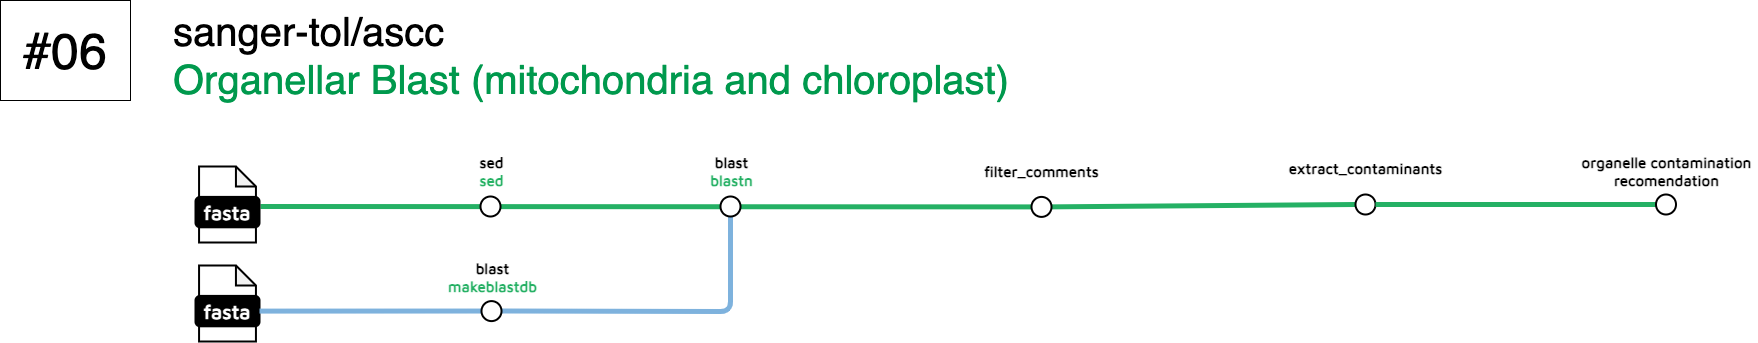

The diagram above was exported from draw.io. Its source (the exported page's mxGraphModel, read from the mxfile embedded in the PNG):
<mxGraphModel dx="4252" dy="4601" grid="0" gridSize="10" guides="1" tooltips="1" connect="1" arrows="1" fold="1" page="0" pageScale="1" pageWidth="827" pageHeight="1169" math="0" shadow="0">
  <root>
    <mxCell id="0" />
    <mxCell id="1" parent="0" />
    <mxCell id="2" value="" style="endArrow=none;html=1;rounded=1;strokeWidth=5;strokeColor=#24B064;fontSize=14;labelBackgroundColor=none;entryX=0;entryY=0.5;entryDx=0;entryDy=0;" edge="1" target="27" parent="1">
      <mxGeometry width="50" height="50" relative="1" as="geometry">
        <mxPoint x="-2003" y="1248" as="sourcePoint" />
        <mxPoint x="-908" y="1246" as="targetPoint" />
      </mxGeometry>
    </mxCell>
    <mxCell id="3" value="" style="endArrow=none;html=1;rounded=1;strokeWidth=5;strokeColor=#7EB2DD;exitX=1;exitY=0.5;exitDx=0;exitDy=0;labelBackgroundColor=none;" edge="1" source="25" parent="1">
      <mxGeometry width="50" height="50" relative="1" as="geometry">
        <mxPoint x="-1980.9999999999998" y="1355" as="sourcePoint" />
        <mxPoint x="-1533" y="1250" as="targetPoint" />
        <Array as="points">
          <mxPoint x="-1533" y="1353" />
        </Array>
      </mxGeometry>
    </mxCell>
    <mxCell id="4" value="" style="endArrow=none;html=1;rounded=1;strokeWidth=5;strokeColor=#24B064;fontSize=14;labelBackgroundColor=none;entryX=0;entryY=0.5;entryDx=0;entryDy=0;" edge="1" source="27" target="18" parent="1">
      <mxGeometry width="50" height="50" relative="1" as="geometry">
        <mxPoint x="-2003" y="1248" as="sourcePoint" />
        <mxPoint x="-594" y="1248" as="targetPoint" />
      </mxGeometry>
    </mxCell>
    <mxCell id="5" value="" style="endArrow=none;html=1;rounded=1;strokeWidth=5;strokeColor=#24B064;fontSize=14;labelBackgroundColor=none;" edge="1" source="20" parent="1">
      <mxGeometry width="50" height="50" relative="1" as="geometry">
        <mxPoint x="-2003" y="1248" as="sourcePoint" />
        <mxPoint x="-594" y="1248" as="targetPoint" />
      </mxGeometry>
    </mxCell>
    <mxCell id="6" value="&lt;font style=&quot;font-size: 40px;&quot;&gt;&lt;span style=&quot;font-weight: normal;&quot;&gt;sanger-tol/ascc&lt;br&gt;&lt;/span&gt;&lt;font style=&quot;font-weight: normal;&quot; color=&quot;#00994d&quot;&gt;Organellar Blast (mitochondria and chloroplast)&lt;/font&gt;&lt;/font&gt;" style="text;html=1;align=left;verticalAlign=middle;resizable=0;points=[];autosize=1;strokeColor=none;fillColor=none;fontStyle=1;labelBackgroundColor=none;" vertex="1" parent="1">
      <mxGeometry x="-2092" y="1043" width="854" height="108" as="geometry" />
    </mxCell>
    <mxCell id="7" value="" style="group;labelBackgroundColor=none;" connectable="0" vertex="1" parent="1">
      <mxGeometry x="-2068" y="1208" width="64" height="76" as="geometry" />
    </mxCell>
    <mxCell id="8" value="" style="shape=note;whiteSpace=wrap;html=1;backgroundOutline=1;darkOpacity=0.05;rounded=1;size=20;strokeWidth=2;labelBackgroundColor=none;" vertex="1" parent="7">
      <mxGeometry x="3.5555555555555554" width="56.888888888888886" height="76" as="geometry" />
    </mxCell>
    <mxCell id="9" value="&lt;font data-font-src=&quot;https://fonts.googleapis.com/css?family=Maven+Pro&quot; face=&quot;Maven Pro&quot; color=&quot;#ffffff&quot;&gt;&lt;b&gt;&lt;font style=&quot;font-size: 20px;&quot;&gt;fasta&lt;/font&gt;&lt;/b&gt;&lt;/font&gt;" style="rounded=1;whiteSpace=wrap;html=1;strokeWidth=2;fillColor=#000000;labelBackgroundColor=none;" vertex="1" parent="7">
      <mxGeometry y="30.400000000000002" width="64" height="30.400000000000002" as="geometry" />
    </mxCell>
    <mxCell id="10" value="" style="ellipse;whiteSpace=wrap;html=1;aspect=fixed;rounded=1;rotation=0;strokeWidth=2;labelBackgroundColor=none;" vertex="1" parent="1">
      <mxGeometry x="-1783" y="1238" width="20" height="20" as="geometry" />
    </mxCell>
    <mxCell id="11" value="" style="ellipse;whiteSpace=wrap;html=1;aspect=fixed;rounded=1;rotation=0;strokeWidth=2;labelBackgroundColor=none;" vertex="1" parent="1">
      <mxGeometry x="-1543" y="1238" width="20" height="20" as="geometry" />
    </mxCell>
    <mxCell id="12" value="sed&lt;div&gt;&lt;font color=&quot;#25b163&quot;&gt;sed&lt;/font&gt;&lt;/div&gt;" style="text;html=1;align=center;verticalAlign=middle;resizable=0;points=[];autosize=1;strokeColor=none;fillColor=none;fontSize=15;fontFamily=Maven Pro;fontSource=https%3A%2F%2Ffonts.googleapis.com%2Fcss%3Ffamily%3DMaven%2BPro;fontStyle=1;labelBackgroundColor=none;" vertex="1" parent="1">
      <mxGeometry x="-1793" y="1189" width="42" height="48" as="geometry" />
    </mxCell>
    <mxCell id="13" value="filter_comments" style="text;html=1;align=center;verticalAlign=middle;resizable=0;points=[];autosize=1;strokeColor=none;fillColor=none;fontSize=15;fontFamily=Maven Pro;fontSource=https%3A%2F%2Ffonts.googleapis.com%2Fcss%3Ffamily%3DMaven%2BPro;fontStyle=1;labelBackgroundColor=none;" vertex="1" parent="1">
      <mxGeometry x="-1286.5" y="1198" width="129" height="30" as="geometry" />
    </mxCell>
    <mxCell id="14" value="&lt;font style=&quot;font-size: 50px;&quot;&gt;#06&lt;/font&gt;" style="rounded=0;whiteSpace=wrap;html=1;" vertex="1" parent="1">
      <mxGeometry x="-2263" y="1042" width="130" height="100" as="geometry" />
    </mxCell>
    <mxCell id="15" value="blast&lt;div&gt;&lt;font color=&quot;#25b064&quot;&gt;blastn&lt;/font&gt;&lt;/div&gt;" style="text;html=1;align=center;verticalAlign=middle;resizable=0;points=[];autosize=1;strokeColor=none;fillColor=none;fontSize=15;fontFamily=Maven Pro;fontSource=https%3A%2F%2Ffonts.googleapis.com%2Fcss%3Ffamily%3DMaven%2BPro;fontStyle=1;labelBackgroundColor=none;" vertex="1" parent="1">
      <mxGeometry x="-1561.5" y="1189" width="59" height="48" as="geometry" />
    </mxCell>
    <mxCell id="16" value="extract_contaminants" style="text;html=1;align=center;verticalAlign=middle;resizable=0;points=[];autosize=1;strokeColor=none;fillColor=none;fontSize=15;fontFamily=Maven Pro;fontSource=https%3A%2F%2Ffonts.googleapis.com%2Fcss%3Ffamily%3DMaven%2BPro;fontStyle=1;labelBackgroundColor=none;" vertex="1" parent="1">
      <mxGeometry x="-981.5" y="1195" width="167" height="30" as="geometry" />
    </mxCell>
    <mxCell id="17" value="organelle contamination&lt;div&gt;recomendation&lt;/div&gt;" style="text;html=1;align=center;verticalAlign=middle;resizable=0;points=[];autosize=1;strokeColor=none;fillColor=none;fontSize=15;fontFamily=Maven Pro;fontSource=https%3A%2F%2Ffonts.googleapis.com%2Fcss%3Ffamily%3DMaven%2BPro;fontStyle=1;labelBackgroundColor=none;" vertex="1" parent="1">
      <mxGeometry x="-689" y="1189" width="183" height="48" as="geometry" />
    </mxCell>
    <mxCell id="18" value="" style="ellipse;whiteSpace=wrap;html=1;aspect=fixed;rounded=1;rotation=0;strokeWidth=2;labelBackgroundColor=none;" vertex="1" parent="1">
      <mxGeometry x="-908" y="1236" width="20" height="20" as="geometry" />
    </mxCell>
    <mxCell id="19" value="" style="endArrow=none;html=1;rounded=1;strokeWidth=5;strokeColor=#24B064;fontSize=14;labelBackgroundColor=none;entryX=0;entryY=0.5;entryDx=0;entryDy=0;" edge="1" source="18" target="20" parent="1">
      <mxGeometry width="50" height="50" relative="1" as="geometry">
        <mxPoint x="-1063" y="1245" as="sourcePoint" />
        <mxPoint x="-830" y="1246" as="targetPoint" />
      </mxGeometry>
    </mxCell>
    <mxCell id="20" value="" style="ellipse;whiteSpace=wrap;html=1;aspect=fixed;rounded=1;rotation=0;strokeWidth=2;labelBackgroundColor=none;" vertex="1" parent="1">
      <mxGeometry x="-607.5" y="1236" width="20" height="20" as="geometry" />
    </mxCell>
    <mxCell id="21" value="" style="group;labelBackgroundColor=none;" connectable="0" vertex="1" parent="1">
      <mxGeometry x="-2068" y="1307" width="64" height="76" as="geometry" />
    </mxCell>
    <mxCell id="22" value="" style="shape=note;whiteSpace=wrap;html=1;backgroundOutline=1;darkOpacity=0.05;rounded=1;size=20;strokeWidth=2;labelBackgroundColor=none;" vertex="1" parent="21">
      <mxGeometry x="3.5555555555555554" width="56.888888888888886" height="76" as="geometry" />
    </mxCell>
    <mxCell id="23" value="&lt;font data-font-src=&quot;https://fonts.googleapis.com/css?family=Maven+Pro&quot; face=&quot;Maven Pro&quot; color=&quot;#ffffff&quot;&gt;&lt;b&gt;&lt;font style=&quot;font-size: 20px;&quot;&gt;fasta&lt;/font&gt;&lt;/b&gt;&lt;/font&gt;" style="rounded=1;whiteSpace=wrap;html=1;strokeWidth=2;fillColor=#000000;labelBackgroundColor=none;" vertex="1" parent="21">
      <mxGeometry y="30.400000000000002" width="64" height="30.400000000000002" as="geometry" />
    </mxCell>
    <mxCell id="24" value="" style="endArrow=none;html=1;rounded=1;strokeWidth=5;strokeColor=#7EB2DD;exitX=1;exitY=0.5;exitDx=0;exitDy=0;labelBackgroundColor=none;" edge="1" source="23" target="25" parent="1">
      <mxGeometry width="50" height="50" relative="1" as="geometry">
        <mxPoint x="-2004" y="1353" as="sourcePoint" />
        <mxPoint x="-1533" y="1250" as="targetPoint" />
        <Array as="points" />
      </mxGeometry>
    </mxCell>
    <mxCell id="25" value="" style="ellipse;whiteSpace=wrap;html=1;aspect=fixed;rounded=1;rotation=0;strokeWidth=2;labelBackgroundColor=none;" vertex="1" parent="1">
      <mxGeometry x="-1782" y="1342.6" width="20" height="20" as="geometry" />
    </mxCell>
    <mxCell id="26" value="blast&lt;div&gt;&lt;font color=&quot;#25b064&quot;&gt;makeblastdb&lt;/font&gt;&lt;/div&gt;" style="text;html=1;align=center;verticalAlign=middle;resizable=0;points=[];autosize=1;strokeColor=none;fillColor=none;fontSize=15;fontFamily=Maven Pro;fontSource=https%3A%2F%2Ffonts.googleapis.com%2Fcss%3Ffamily%3DMaven%2BPro;fontStyle=1;labelBackgroundColor=none;" vertex="1" parent="1">
      <mxGeometry x="-1823.5" y="1294.6" width="104" height="48" as="geometry" />
    </mxCell>
    <mxCell id="27" value="" style="ellipse;whiteSpace=wrap;html=1;aspect=fixed;rounded=1;rotation=0;strokeWidth=2;labelBackgroundColor=none;" vertex="1" parent="1">
      <mxGeometry x="-1232" y="1238.4" width="20" height="20" as="geometry" />
    </mxCell>
  </root>
</mxGraphModel>